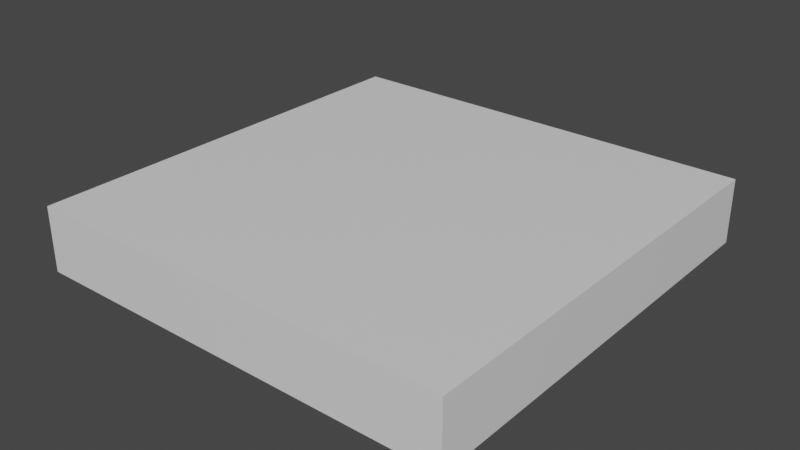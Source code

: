 # Source: b293_bbim210405.blend  (saved by Blender 2.93.15; exported with 4.5.12 LTS)
import bpy
from mathutils import Matrix  # noqa: F401  (used for matrix-valued properties, if any)

bpy.ops.wm.read_factory_settings(use_empty=True)
scene = bpy.context.scene
scene.name = 'Scene'

# ---- collections
col_collection = bpy.data.collections.new('Collection'); scene.collection.children.link(col_collection)
col_ifcproject_my_project = bpy.data.collections.new('IfcProject/My Project'); scene.collection.children.link(col_ifcproject_my_project)
col_ifcsite_my_site = bpy.data.collections.new('IfcSite/My Site'); col_ifcproject_my_project.children.link(col_ifcsite_my_site)
col_ifcbuilding_my_building = bpy.data.collections.new('IfcBuilding/My Building'); col_ifcsite_my_site.children.link(col_ifcbuilding_my_building)
col_ifcbuildingstorey_ground_floor = bpy.data.collections.new('IfcBuildingStorey/Ground Floor'); col_ifcbuilding_my_building.children.link(col_ifcbuildingstorey_ground_floor)

# ---- materials (node trees are filled in below, after node groups)
mat_material = bpy.data.materials.new('Material')
mat_material.alpha_threshold = 0.0
mat_material.use_transparent_shadow = False
mat_material.line_color = (0.0, 0.0, 0.0, 1.0)

# ---- material node trees
mat_material.use_nodes = True; mat_material.node_tree.nodes.clear()
_N = mat_material.node_tree.nodes; _L = mat_material.node_tree.links
n0 = _N.new('ShaderNodeOutputMaterial'); n0.name = 'Material Output'; n0.location = (300, 300)
n1 = _N.new('ShaderNodeBsdfPrincipled'); n1.name = 'Principled BSDF'; n1.location = (10, 300)
n1.distribution = 'GGX'
n1.subsurface_method = 'BURLEY'
n1.inputs[2].default_value = 0.4
n1.inputs[3].default_value = 1.45
n1.inputs[27].default_value = (0.0, 0.0, 0.0, 1.0)
n1.inputs[28].default_value = 1.0
_L.new(n1.outputs[0], n0.inputs[0])
n0.is_active_output = True

# ---- world
world_world = bpy.data.worlds.new('World'); scene.world = world_world
world_world.use_nodes = True; world_world.node_tree.nodes.clear()
_N = world_world.node_tree.nodes; _L = world_world.node_tree.links
n0 = _N.new('ShaderNodeOutputWorld'); n0.name = 'World Output'; n0.location = (300, 300)
n1 = _N.new('ShaderNodeBackground'); n1.name = 'Background'; n1.location = (10, 300)
n1.inputs[0].default_value = (0.05088, 0.05088, 0.05088, 1.0)
_L.new(n1.outputs[0], n0.inputs[0])
n0.is_active_output = True
world_world.color = (0.05088, 0.05088, 0.05088)
world_world.use_sun_shadow = False
world_world.sun_shadow_jitter_overblur = 0.0

# ---- meshes
me_21_102 = bpy.data.meshes.new('21/102')
me_21_102.from_pydata([(1.0, 1.0, 0.3), (1.0, 1.0, 3.576e-08), (1.0, -1.0, 0.3), (1.0, -1.0, 3.576e-08), (-1.0, 1.0, 0.3), (-1.0, 1.0, 3.576e-08), (-1.0, -1.0, 0.3), (-1.0, -1.0, 3.576e-08)], [], [(0, 4, 6, 2), (3, 2, 6, 7), (7, 6, 4, 5), (5, 1, 3, 7), (1, 0, 2, 3), (5, 4, 0, 1)])
_uv = me_21_102.uv_layers.new(name='UVMap')
_uv.uv.foreach_set('vector', [0.625, 0.5, 0.875, 0.5, 0.875, 0.75, 0.625, 0.75, 0.375, 0.75, 0.625, 0.75, 0.625, 1.0, 0.375, 1.0, 0.375, 0.0, 0.625, 0.0, 0.625, 0.25, 0.375, 0.25, 0.125, 0.5, 0.375, 0.5, 0.375, 0.75, 0.125, 0.75, 0.375, 0.5, 0.625, 0.5, 0.625, 0.75, 0.375, 0.75, 0.375, 0.25, 0.625, 0.25, 0.625, 0.5, 0.375, 0.5])
me_21_102.materials.append(mat_material)
me_21_102.use_remesh_preserve_volume = False
me_21_102.use_remesh_preserve_attributes = False
me_21_102.use_mirror_vertex_groups = False
me_21_102.update()

# ---- objects
ob_ifcproject_my_project = bpy.data.objects.new('IfcProject/My Project', None)
ob_ifcsite_my_site = bpy.data.objects.new('IfcSite/My Site', None)
ob_ifcbuilding_my_building = bpy.data.objects.new('IfcBuilding/My Building', None)
ob_ifcbuildingstorey_ground_floor = bpy.data.objects.new('IfcBuildingStorey/Ground Floor', None)
ob_ifcslab_bl001 = bpy.data.objects.new('IfcSlab/BL001', me_21_102)

# ---- transforms, parenting, visibility, modifiers, constraints
ob_ifcproject_my_project.location = (0.0, 0.0, 0.0)
ob_ifcsite_my_site.location = (0.0, 0.0, 0.0)
ob_ifcbuilding_my_building.location = (0.0, 0.0, 0.0)
ob_ifcbuildingstorey_ground_floor.location = (0.0, 0.0, 0.0)
ob_ifcslab_bl001.location = (2.0, 2.0, 0.0)
ob_ifcslab_bl001.lock_rotations_4d = False
ob_ifcslab_bl001.empty_display_type = 'ARROWS'
ob_ifcslab_bl001.lineart.crease_threshold = 0.0

# ---- collection membership
col_ifcproject_my_project.objects.link(ob_ifcproject_my_project)
col_ifcsite_my_site.objects.link(ob_ifcsite_my_site)
col_ifcbuilding_my_building.objects.link(ob_ifcbuilding_my_building)
col_ifcbuildingstorey_ground_floor.objects.link(ob_ifcbuildingstorey_ground_floor)
col_ifcbuildingstorey_ground_floor.objects.link(ob_ifcslab_bl001)

# ---- scene / render settings (as saved in the file)
scene.frame_start = 1; scene.frame_end = 250; scene.frame_set(1)
scene.render.engine = 'BLENDER_EEVEE_NEXT'
scene.cycles.use_denoising = False
scene.cycles.samples = 128
scene.cycles.sampling_pattern = 'TABULATED_SOBOL'
scene.cycles.use_adaptive_sampling = False
scene.cycles.use_light_tree = False
scene.view_settings.view_transform = 'Filmic'
bpy.context.view_layer.update()

# ---- added for rendering (the .blend has no active camera and no usable light): camera, sun
cam_auto = bpy.data.cameras.new('AutoCamera')
cam_auto.lens = 50.0
cam_auto.sensor_width = 36.0
cam_auto.clip_end = 1000.0
ob_auto_camera = bpy.data.objects.new('AutoCamera', cam_auto)
scene.collection.objects.link(ob_auto_camera)
ob_auto_camera.location = (4.63161, -1.15793, 2.25529)
ob_auto_camera.rotation_euler = (1.09748, -7.21219e-08, 0.694738)
scene.camera = ob_auto_camera
light_auto_sun = bpy.data.lights.new('AutoSun', 'SUN')
light_auto_sun.energy = 3.0
light_auto_sun.angle = 0.0523599
ob_auto_sun = bpy.data.objects.new('AutoSun', light_auto_sun)
scene.collection.objects.link(ob_auto_sun)
ob_auto_sun.rotation_euler = (0.872665, 0.174533, 0.523599)
bpy.context.view_layer.update()
